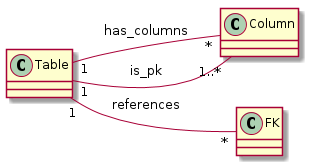

The diagram above was rendered by PlantUML. Its source (embedded in the PNG):
@startuml
skinparam backgroundColor white
left to right direction

class Table
class Column
class FK

Table "1"--"*" Column: has_columns
Table "1"--"1..*" Column: is_pk
Table "1"--"*" FK: references

@enduml